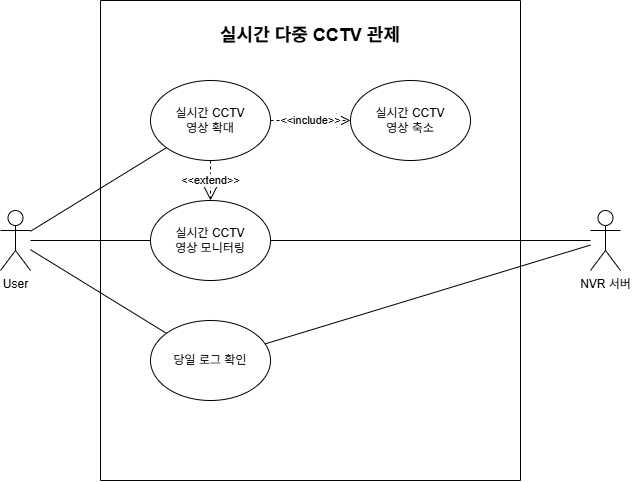

The diagram above was exported from draw.io. Its source (the exported page's mxGraphModel, read from the mxfile embedded in the PNG):
<mxGraphModel dx="658" dy="780" grid="1" gridSize="10" guides="1" tooltips="1" connect="1" arrows="1" fold="1" page="1" pageScale="1" pageWidth="827" pageHeight="1169" math="0" shadow="0">
  <root>
    <mxCell id="0" />
    <mxCell id="1" parent="0" />
    <mxCell id="JCLR1ulV4QS4iOCc_mwq-1" value="User" style="shape=umlActor;verticalLabelPosition=bottom;verticalAlign=top;html=1;outlineConnect=0;" parent="1" vertex="1">
      <mxGeometry x="90" y="230" width="30" height="60" as="geometry" />
    </mxCell>
    <mxCell id="JCLR1ulV4QS4iOCc_mwq-15" value="" style="endArrow=none;html=1;rounded=0;" parent="1" source="JCLR1ulV4QS4iOCc_mwq-1" target="JCLR1ulV4QS4iOCc_mwq-6" edge="1">
      <mxGeometry width="50" height="50" relative="1" as="geometry">
        <mxPoint x="450" y="290" as="sourcePoint" />
        <mxPoint x="500" y="240" as="targetPoint" />
      </mxGeometry>
    </mxCell>
    <mxCell id="JCLR1ulV4QS4iOCc_mwq-16" value="" style="endArrow=none;html=1;rounded=0;" parent="1" source="JCLR1ulV4QS4iOCc_mwq-1" target="JCLR1ulV4QS4iOCc_mwq-9" edge="1">
      <mxGeometry width="50" height="50" relative="1" as="geometry">
        <mxPoint x="130" y="263" as="sourcePoint" />
        <mxPoint x="350" y="163" as="targetPoint" />
      </mxGeometry>
    </mxCell>
    <mxCell id="JCLR1ulV4QS4iOCc_mwq-17" value="" style="endArrow=none;html=1;rounded=0;" parent="1" source="JCLR1ulV4QS4iOCc_mwq-1" target="JCLR1ulV4QS4iOCc_mwq-7" edge="1">
      <mxGeometry width="50" height="50" relative="1" as="geometry">
        <mxPoint x="140" y="273" as="sourcePoint" />
        <mxPoint x="360" y="173" as="targetPoint" />
      </mxGeometry>
    </mxCell>
    <mxCell id="IFmkJmqAyaBT2ZzwCyXC-4" value="NVR 서버" style="shape=umlActor;verticalLabelPosition=bottom;verticalAlign=top;html=1;outlineConnect=0;" vertex="1" parent="1">
      <mxGeometry x="680" y="230" width="30" height="60" as="geometry" />
    </mxCell>
    <mxCell id="IFmkJmqAyaBT2ZzwCyXC-5" value="" style="endArrow=none;html=1;rounded=0;" edge="1" parent="1" source="JCLR1ulV4QS4iOCc_mwq-6" target="IFmkJmqAyaBT2ZzwCyXC-4">
      <mxGeometry width="50" height="50" relative="1" as="geometry">
        <mxPoint x="520" y="350" as="sourcePoint" />
        <mxPoint x="647" y="432" as="targetPoint" />
      </mxGeometry>
    </mxCell>
    <mxCell id="IFmkJmqAyaBT2ZzwCyXC-6" value="" style="endArrow=none;html=1;rounded=0;" edge="1" parent="1" source="IFmkJmqAyaBT2ZzwCyXC-4" target="JCLR1ulV4QS4iOCc_mwq-9">
      <mxGeometry width="50" height="50" relative="1" as="geometry">
        <mxPoint x="140" y="290" as="sourcePoint" />
        <mxPoint x="267" y="372" as="targetPoint" />
      </mxGeometry>
    </mxCell>
    <mxCell id="IFmkJmqAyaBT2ZzwCyXC-8" value="" style="swimlane;startSize=0;" vertex="1" parent="1">
      <mxGeometry x="190" y="20" width="420" height="480" as="geometry">
        <mxRectangle x="190" y="20" width="50" height="40" as="alternateBounds" />
      </mxGeometry>
    </mxCell>
    <mxCell id="IFmkJmqAyaBT2ZzwCyXC-11" value="&lt;font style=&quot;font-size: 18px;&quot;&gt;&lt;b&gt;실시간 다중 CCTV 관제&lt;/b&gt;&lt;/font&gt;" style="text;html=1;align=center;verticalAlign=middle;whiteSpace=wrap;rounded=0;" vertex="1" parent="IFmkJmqAyaBT2ZzwCyXC-8">
      <mxGeometry x="100" y="20" width="220" height="30" as="geometry" />
    </mxCell>
    <mxCell id="JCLR1ulV4QS4iOCc_mwq-8" value="실시간 CCTV&lt;div&gt;영상 축소&lt;/div&gt;" style="ellipse;whiteSpace=wrap;html=1;" parent="IFmkJmqAyaBT2ZzwCyXC-8" vertex="1">
      <mxGeometry x="250" y="80" width="120" height="80" as="geometry" />
    </mxCell>
    <mxCell id="JCLR1ulV4QS4iOCc_mwq-7" value="실시간 CCTV&lt;div&gt;영상 확대&lt;/div&gt;" style="ellipse;whiteSpace=wrap;html=1;" parent="IFmkJmqAyaBT2ZzwCyXC-8" vertex="1">
      <mxGeometry x="50" y="80" width="120" height="80" as="geometry" />
    </mxCell>
    <mxCell id="JCLR1ulV4QS4iOCc_mwq-6" value="실시간 CCTV&lt;div&gt;영상 모니터링&lt;/div&gt;" style="ellipse;whiteSpace=wrap;html=1;" parent="IFmkJmqAyaBT2ZzwCyXC-8" vertex="1">
      <mxGeometry x="50" y="200" width="120" height="80" as="geometry" />
    </mxCell>
    <mxCell id="JCLR1ulV4QS4iOCc_mwq-9" value="당일 로그 확인" style="ellipse;whiteSpace=wrap;html=1;" parent="IFmkJmqAyaBT2ZzwCyXC-8" vertex="1">
      <mxGeometry x="50" y="320" width="120" height="80" as="geometry" />
    </mxCell>
    <mxCell id="IFmkJmqAyaBT2ZzwCyXC-1" value="&amp;lt;&amp;lt;include&amp;gt;&amp;gt;" style="endArrow=open;endSize=12;dashed=1;html=1;rounded=0;" edge="1" parent="IFmkJmqAyaBT2ZzwCyXC-8" source="JCLR1ulV4QS4iOCc_mwq-7" target="JCLR1ulV4QS4iOCc_mwq-8">
      <mxGeometry width="160" relative="1" as="geometry">
        <mxPoint x="270" y="150" as="sourcePoint" />
        <mxPoint x="150" y="150" as="targetPoint" />
        <Array as="points" />
      </mxGeometry>
    </mxCell>
    <mxCell id="IFmkJmqAyaBT2ZzwCyXC-2" value="&amp;lt;&amp;lt;extend&amp;gt;&amp;gt;" style="endArrow=open;endSize=12;dashed=1;html=1;rounded=0;" edge="1" parent="IFmkJmqAyaBT2ZzwCyXC-8" source="JCLR1ulV4QS4iOCc_mwq-7" target="JCLR1ulV4QS4iOCc_mwq-6">
      <mxGeometry width="160" relative="1" as="geometry">
        <mxPoint x="330" y="200" as="sourcePoint" />
        <mxPoint x="190" y="200" as="targetPoint" />
      </mxGeometry>
    </mxCell>
  </root>
</mxGraphModel>